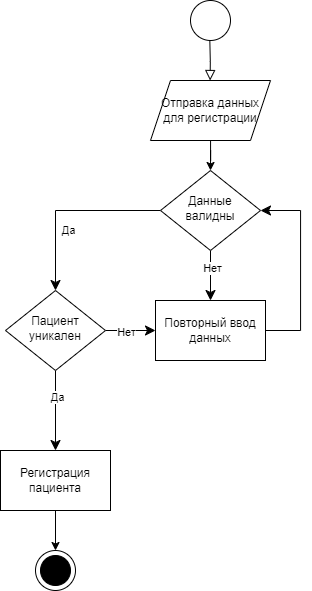

The diagram above was exported from draw.io. Its source (the exported page's mxGraphModel, read from the mxfile embedded in the PNG):
<mxGraphModel dx="1345" dy="764" grid="1" gridSize="10" guides="1" tooltips="1" connect="1" arrows="1" fold="1" page="1" pageScale="1" pageWidth="827" pageHeight="1169" math="0" shadow="0">
  <root>
    <mxCell id="WIyWlLk6GJQsqaUBKTNV-0" />
    <mxCell id="WIyWlLk6GJQsqaUBKTNV-1" parent="WIyWlLk6GJQsqaUBKTNV-0" />
    <mxCell id="WIyWlLk6GJQsqaUBKTNV-4" value="Да" style="rounded=0;html=1;jettySize=auto;orthogonalLoop=1;fontSize=11;endArrow=classic;endFill=1;endSize=8;strokeWidth=1;shadow=0;labelBackgroundColor=none;edgeStyle=orthogonalEdgeStyle;" parent="WIyWlLk6GJQsqaUBKTNV-1" source="WIyWlLk6GJQsqaUBKTNV-6" target="WIyWlLk6GJQsqaUBKTNV-10" edge="1">
      <mxGeometry y="20" relative="1" as="geometry">
        <mxPoint as="offset" />
      </mxGeometry>
    </mxCell>
    <mxCell id="8VQtbbxtorg9ik_ILE-d-5" style="edgeStyle=orthogonalEdgeStyle;rounded=0;orthogonalLoop=1;jettySize=auto;html=1;entryX=0.5;entryY=0;entryDx=0;entryDy=0;endArrow=classic;endFill=1;endSize=8;" edge="1" parent="WIyWlLk6GJQsqaUBKTNV-1" source="WIyWlLk6GJQsqaUBKTNV-6" target="8VQtbbxtorg9ik_ILE-d-2">
      <mxGeometry relative="1" as="geometry" />
    </mxCell>
    <mxCell id="8VQtbbxtorg9ik_ILE-d-16" value="Нет" style="edgeLabel;html=1;align=center;verticalAlign=middle;resizable=0;points=[];" vertex="1" connectable="0" parent="8VQtbbxtorg9ik_ILE-d-5">
      <mxGeometry x="-0.2907" y="1" relative="1" as="geometry">
        <mxPoint as="offset" />
      </mxGeometry>
    </mxCell>
    <mxCell id="WIyWlLk6GJQsqaUBKTNV-6" value="Данные валидны" style="rhombus;whiteSpace=wrap;html=1;shadow=0;fontFamily=Helvetica;fontSize=12;align=center;strokeWidth=1;spacing=6;spacingTop=-4;" parent="WIyWlLk6GJQsqaUBKTNV-1" vertex="1">
      <mxGeometry x="310" y="250" width="100" height="80" as="geometry" />
    </mxCell>
    <mxCell id="8VQtbbxtorg9ik_ILE-d-6" style="edgeStyle=orthogonalEdgeStyle;rounded=0;orthogonalLoop=1;jettySize=auto;html=1;endArrow=classic;endFill=1;endSize=8;" edge="1" parent="WIyWlLk6GJQsqaUBKTNV-1" source="WIyWlLk6GJQsqaUBKTNV-10" target="8VQtbbxtorg9ik_ILE-d-3">
      <mxGeometry relative="1" as="geometry" />
    </mxCell>
    <mxCell id="8VQtbbxtorg9ik_ILE-d-7" value="Да" style="edgeLabel;html=1;align=center;verticalAlign=middle;resizable=0;points=[];" vertex="1" connectable="0" parent="8VQtbbxtorg9ik_ILE-d-6">
      <mxGeometry x="-0.3303" y="1" relative="1" as="geometry">
        <mxPoint as="offset" />
      </mxGeometry>
    </mxCell>
    <mxCell id="8VQtbbxtorg9ik_ILE-d-8" style="edgeStyle=orthogonalEdgeStyle;rounded=0;orthogonalLoop=1;jettySize=auto;html=1;entryX=0;entryY=0.5;entryDx=0;entryDy=0;endArrow=classic;endFill=1;endSize=8;" edge="1" parent="WIyWlLk6GJQsqaUBKTNV-1" source="WIyWlLk6GJQsqaUBKTNV-10" target="8VQtbbxtorg9ik_ILE-d-2">
      <mxGeometry relative="1" as="geometry" />
    </mxCell>
    <mxCell id="8VQtbbxtorg9ik_ILE-d-9" value="Нет" style="edgeLabel;html=1;align=center;verticalAlign=middle;resizable=0;points=[];" vertex="1" connectable="0" parent="8VQtbbxtorg9ik_ILE-d-8">
      <mxGeometry x="-0.1968" y="-1" relative="1" as="geometry">
        <mxPoint as="offset" />
      </mxGeometry>
    </mxCell>
    <mxCell id="WIyWlLk6GJQsqaUBKTNV-10" value="Пациент уникален" style="rhombus;whiteSpace=wrap;html=1;shadow=0;fontFamily=Helvetica;fontSize=12;align=center;strokeWidth=1;spacing=6;spacingTop=-4;" parent="WIyWlLk6GJQsqaUBKTNV-1" vertex="1">
      <mxGeometry x="155" y="370" width="100" height="80" as="geometry" />
    </mxCell>
    <mxCell id="8VQtbbxtorg9ik_ILE-d-0" value="" style="ellipse;whiteSpace=wrap;html=1;aspect=fixed;" vertex="1" parent="WIyWlLk6GJQsqaUBKTNV-1">
      <mxGeometry x="340" y="80" width="40" height="40" as="geometry" />
    </mxCell>
    <mxCell id="8VQtbbxtorg9ik_ILE-d-1" value="" style="rounded=0;html=1;jettySize=auto;orthogonalLoop=1;fontSize=11;endArrow=block;endFill=0;endSize=8;strokeWidth=1;shadow=0;labelBackgroundColor=none;edgeStyle=orthogonalEdgeStyle;" edge="1" parent="WIyWlLk6GJQsqaUBKTNV-1">
      <mxGeometry relative="1" as="geometry">
        <mxPoint x="359.33" y="120" as="sourcePoint" />
        <mxPoint x="359.62" y="160" as="targetPoint" />
      </mxGeometry>
    </mxCell>
    <mxCell id="8VQtbbxtorg9ik_ILE-d-10" style="edgeStyle=orthogonalEdgeStyle;rounded=0;orthogonalLoop=1;jettySize=auto;html=1;entryX=1;entryY=0.5;entryDx=0;entryDy=0;endArrow=classic;endFill=1;endSize=8;" edge="1" parent="WIyWlLk6GJQsqaUBKTNV-1" source="8VQtbbxtorg9ik_ILE-d-2" target="WIyWlLk6GJQsqaUBKTNV-6">
      <mxGeometry relative="1" as="geometry">
        <Array as="points">
          <mxPoint x="450" y="410" />
          <mxPoint x="450" y="290" />
        </Array>
      </mxGeometry>
    </mxCell>
    <mxCell id="8VQtbbxtorg9ik_ILE-d-2" value="Повторный ввод данных" style="rounded=0;whiteSpace=wrap;html=1;" vertex="1" parent="WIyWlLk6GJQsqaUBKTNV-1">
      <mxGeometry x="305" y="380" width="110" height="60" as="geometry" />
    </mxCell>
    <mxCell id="8VQtbbxtorg9ik_ILE-d-13" style="edgeStyle=orthogonalEdgeStyle;rounded=0;orthogonalLoop=1;jettySize=auto;html=1;entryX=0.5;entryY=0;entryDx=0;entryDy=0;" edge="1" parent="WIyWlLk6GJQsqaUBKTNV-1" source="8VQtbbxtorg9ik_ILE-d-3" target="8VQtbbxtorg9ik_ILE-d-11">
      <mxGeometry relative="1" as="geometry" />
    </mxCell>
    <mxCell id="8VQtbbxtorg9ik_ILE-d-3" value="Регистрация пациента" style="rounded=0;whiteSpace=wrap;html=1;" vertex="1" parent="WIyWlLk6GJQsqaUBKTNV-1">
      <mxGeometry x="150" y="530" width="110" height="60" as="geometry" />
    </mxCell>
    <mxCell id="8VQtbbxtorg9ik_ILE-d-11" value="" style="ellipse;whiteSpace=wrap;html=1;aspect=fixed;" vertex="1" parent="WIyWlLk6GJQsqaUBKTNV-1">
      <mxGeometry x="185" y="630" width="40" height="40" as="geometry" />
    </mxCell>
    <mxCell id="8VQtbbxtorg9ik_ILE-d-12" value="" style="ellipse;whiteSpace=wrap;html=1;aspect=fixed;fillColor=#000000;" vertex="1" parent="WIyWlLk6GJQsqaUBKTNV-1">
      <mxGeometry x="190" y="635" width="30" height="30" as="geometry" />
    </mxCell>
    <mxCell id="8VQtbbxtorg9ik_ILE-d-15" style="edgeStyle=orthogonalEdgeStyle;rounded=0;orthogonalLoop=1;jettySize=auto;html=1;entryX=0.5;entryY=0;entryDx=0;entryDy=0;" edge="1" parent="WIyWlLk6GJQsqaUBKTNV-1" source="8VQtbbxtorg9ik_ILE-d-14" target="WIyWlLk6GJQsqaUBKTNV-6">
      <mxGeometry relative="1" as="geometry" />
    </mxCell>
    <mxCell id="8VQtbbxtorg9ik_ILE-d-14" value="&lt;font style=&quot;font-size: 12px;&quot;&gt;Отправка данных для регистрации&lt;/font&gt;" style="shape=parallelogram;perimeter=parallelogramPerimeter;whiteSpace=wrap;html=1;fixedSize=1;" vertex="1" parent="WIyWlLk6GJQsqaUBKTNV-1">
      <mxGeometry x="300" y="160" width="120" height="60" as="geometry" />
    </mxCell>
  </root>
</mxGraphModel>